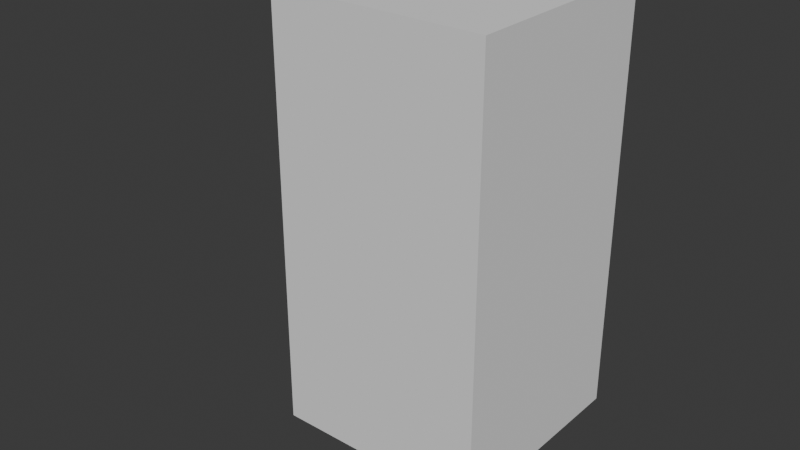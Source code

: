 # Source: animation_test.blend  (saved by Blender 4.1.23; exported with 4.5.12 LTS)
import bpy
from mathutils import Matrix  # noqa: F401  (used for matrix-valued properties, if any)

bpy.ops.wm.read_factory_settings(use_empty=True)
scene = bpy.context.scene
scene.name = 'Scene'

# ---- collections
col_collection = bpy.data.collections.new('Collection'); scene.collection.children.link(col_collection)

# ---- world
world_world = bpy.data.worlds.new('World'); scene.world = world_world
world_world.use_nodes = True; world_world.node_tree.nodes.clear()
_N = world_world.node_tree.nodes; _L = world_world.node_tree.links
n0 = _N.new('ShaderNodeOutputWorld'); n0.name = 'World Output'; n0.location = (300, 300)
n1 = _N.new('ShaderNodeBackground'); n1.name = 'Background'; n1.location = (10, 300)
n1.inputs[0].default_value = (0.05088, 0.05088, 0.05088, 1.0)
_L.new(n1.outputs[0], n0.inputs[0])
n0.is_active_output = True
world_world.color = (0.05088, 0.05088, 0.05088)
world_world.use_sun_shadow = False
world_world.sun_shadow_jitter_overblur = 0.0

# ---- meshes
me_cube_001 = bpy.data.meshes.new('Cube.001')
me_cube_001.from_pydata([(-1.0, 4.371e-08, 1.0), (-1.0, 2.0, 1.0), (-1.0, -4.371e-08, -1.0), (-1.0, 2.0, -1.0), (1.0, 4.371e-08, 1.0), (1.0, 2.0, 1.0), (1.0, -4.371e-08, -1.0), (1.0, 2.0, -1.0), (-1.0, 4.0, 1.0), (-1.0, 4.0, -1.0), (1.0, 4.0, -1.0), (1.0, 4.0, 1.0), (-1.0, -2.186e-08, -0.5), (-1.0, 2.22e-16, 2.22e-16), (-1.0, 2.186e-08, 0.5), (-1.0, 0.5, 1.0), (-1.0, 1.0, 1.0), (-1.0, 1.5, 1.0), (-1.0, 2.0, 0.5), (-1.0, 2.0, -8.742e-08), (-1.0, 2.0, -0.5), (-1.0, 1.5, -1.0), (-1.0, 1.0, -1.0), (-1.0, 0.5, -1.0), (0.5, -4.371e-08, -1.0), (-2.22e-16, -4.371e-08, -1.0), (-0.5, -4.371e-08, -1.0), (-0.5, 2.0, -1.0), (2.22e-16, 2.0, -1.0), (0.5, 2.0, -1.0), (1.0, 1.5, -1.0), (1.0, 1.0, -1.0), (1.0, 0.5, -1.0), (1.0, 2.186e-08, 0.5), (1.0, -2.22e-16, -2.22e-16), (1.0, -2.186e-08, -0.5), (1.0, 2.0, -0.5), (1.0, 2.0, -8.742e-08), (1.0, 2.0, 0.5), (1.0, 1.5, 1.0), (1.0, 1.0, 1.0), (1.0, 0.5, 1.0), (-0.5, 4.371e-08, 1.0), (2.22e-16, 4.371e-08, 1.0), (0.5, 4.371e-08, 1.0), (0.5, 2.0, 1.0), (6.661e-16, 2.0, 1.0), (-0.5, 2.0, 1.0), (-1.0, 4.0, 0.5), (-1.0, 4.0, -1.748e-07), (-1.0, 4.0, -0.5), (-0.5, 4.0, -1.0), (6.661e-16, 4.0, -1.0), (0.5, 4.0, -1.0), (1.0, 4.0, -0.5), (1.0, 4.0, -1.748e-07), (1.0, 4.0, 0.5), (0.5, 4.0, 1.0), (1.11e-15, 4.0, 1.0), (-0.5, 4.0, 1.0), (1.0, 2.5, -1.0), (1.0, 3.0, -1.0), (1.0, 3.5, -1.0), (1.0, 3.5, 1.0), (1.0, 3.0, 1.0), (1.0, 2.5, 1.0), (-1.0, 2.5, 1.0), (-1.0, 3.0, 1.0), (-1.0, 3.5, 1.0), (-1.0, 3.5, -1.0), (-1.0, 3.0, -1.0), (-1.0, 2.5, -1.0), (0.5, 2.5, -1.0), (0.5, 3.0, -1.0), (0.5, 3.5, -1.0), (3.331e-16, 2.5, -1.0), (4.441e-16, 3.0, -1.0), (5.551e-16, 3.5, -1.0), (-0.5, 2.5, -1.0), (-0.5, 3.0, -1.0), (-0.5, 3.5, -1.0), (-0.5, 2.5, 1.0), (-0.5, 3.0, 1.0), (-0.5, 3.5, 1.0), (7.772e-16, 2.5, 1.0), (8.882e-16, 3.0, 1.0), (9.992e-16, 3.5, 1.0), (0.5, 2.5, 1.0), (0.5, 3.0, 1.0), (0.5, 3.5, 1.0), (-1.0, 2.5, -0.5), (-1.0, 3.0, -0.5), (-1.0, 3.5, -0.5), (-1.0, 2.5, -1.093e-07), (-1.0, 3.0, -1.311e-07), (-1.0, 3.5, -1.53e-07), (-1.0, 2.5, 0.5), (-1.0, 3.0, 0.5), (-1.0, 3.5, 0.5), (0.5, 4.0, -0.5), (0.5, 4.0, -1.748e-07), (0.5, 4.0, 0.5), (7.772e-16, 4.0, -0.5), (8.882e-16, 4.0, -1.748e-07), (9.992e-16, 4.0, 0.5), (-0.5, 4.0, -0.5), (-0.5, 4.0, -1.748e-07), (-0.5, 4.0, 0.5), (1.0, 2.5, 0.5), (1.0, 3.0, 0.5), (1.0, 3.5, 0.5), (1.0, 2.5, -1.093e-07), (1.0, 3.0, -1.311e-07), (1.0, 3.5, -1.53e-07), (1.0, 2.5, -0.5), (1.0, 3.0, -0.5), (1.0, 3.5, -0.5), (-0.5, -2.186e-08, -0.5), (-0.5, 1.11e-16, 1.11e-16), (-0.5, 2.186e-08, 0.5), (-1.11e-16, -2.186e-08, -0.5), (0.0, 0.0, 0.0), (1.11e-16, 2.186e-08, 0.5), (0.5, -2.186e-08, -0.5), (0.5, -1.11e-16, -1.11e-16), (0.5, 2.186e-08, 0.5), (0.5, 0.5, 1.0), (3.331e-16, 0.5, 1.0), (-0.5, 0.5, 1.0), (0.5, 1.0, 1.0), (4.441e-16, 1.0, 1.0), (-0.5, 1.0, 1.0), (0.5, 1.5, 1.0), (5.551e-16, 1.5, 1.0), (-0.5, 1.5, 1.0), (1.0, 0.5, -0.5), (1.0, 0.5, -2.186e-08), (1.0, 0.5, 0.5), (1.0, 1.0, -0.5), (1.0, 1.0, -4.371e-08), (1.0, 1.0, 0.5), (1.0, 1.5, -0.5), (1.0, 1.5, -6.557e-08), (1.0, 1.5, 0.5), (-0.5, 0.5, -1.0), (-1.11e-16, 0.5, -1.0), (0.5, 0.5, -1.0), (-0.5, 1.0, -1.0), (0.0, 1.0, -1.0), (0.5, 1.0, -1.0), (-0.5, 1.5, -1.0), (1.11e-16, 1.5, -1.0), (0.5, 1.5, -1.0), (-1.0, 0.5, 0.5), (-1.0, 0.5, -2.186e-08), (-1.0, 0.5, -0.5), (-1.0, 1.0, 0.5), (-1.0, 1.0, -4.371e-08), (-1.0, 1.0, -0.5), (-1.0, 1.5, 0.5), (-1.0, 1.5, -6.557e-08), (-1.0, 1.5, -0.5)], [], [(20, 21, 161), (29, 30, 152), (38, 39, 143), (47, 17, 134), (33, 44, 125), (62, 54, 116), (48, 59, 107), (68, 48, 98), (63, 57, 89), (69, 51, 80), (74, 10, 62), (77, 53, 74), (80, 52, 77), (29, 60, 7), (72, 61, 60), (73, 62, 61), (28, 72, 29), (75, 73, 72), (76, 74, 73), (27, 75, 28), (78, 76, 75), (79, 77, 76), (3, 78, 27), (71, 79, 78), (70, 80, 79), (83, 8, 68), (86, 59, 83), (89, 58, 86), (47, 66, 1), (81, 67, 66), (82, 68, 67), (46, 81, 47), (84, 82, 81), (85, 83, 82), (45, 84, 46), (87, 85, 84), (88, 86, 85), (5, 87, 45), (65, 88, 87), (64, 89, 88), (92, 9, 69), (95, 50, 92), (98, 49, 95), (20, 71, 3), (90, 70, 71), (91, 69, 70), (19, 90, 20), (93, 91, 90), (94, 92, 91), (18, 93, 19), (96, 94, 93), (97, 95, 94), (1, 96, 18), (66, 97, 96), (67, 98, 97), (101, 11, 56), (104, 57, 101), (107, 58, 104), (53, 54, 10), (99, 55, 54), (100, 56, 55), (52, 99, 53), (102, 100, 99), (103, 101, 100), (51, 102, 52), (105, 103, 102), (106, 104, 103), (9, 105, 51), (50, 106, 105), (49, 107, 106), (110, 11, 63), (113, 56, 110), (116, 55, 113), (38, 65, 5), (108, 64, 65), (109, 63, 64), (37, 108, 38), (111, 109, 108), (112, 110, 109), (36, 111, 37), (114, 112, 111), (115, 113, 112), (7, 114, 36), (60, 115, 114), (61, 116, 115), (119, 0, 14), (122, 42, 119), (125, 43, 122), (26, 12, 2), (117, 13, 12), (118, 14, 13), (25, 117, 26), (120, 118, 117), (121, 119, 118), (24, 120, 25), (123, 121, 120), (124, 122, 121), (6, 123, 24), (35, 124, 123), (34, 125, 124), (128, 0, 42), (131, 15, 128), (134, 16, 131), (41, 44, 4), (126, 43, 44), (127, 42, 43), (40, 126, 41), (129, 127, 126), (130, 128, 127), (39, 129, 40), (132, 130, 129), (133, 131, 130), (5, 132, 39), (45, 133, 132), (46, 134, 133), (137, 4, 33), (140, 41, 137), (143, 40, 140), (32, 35, 6), (135, 34, 35), (136, 33, 34), (31, 135, 32), (138, 136, 135), (139, 137, 136), (30, 138, 31), (141, 139, 138), (142, 140, 139), (7, 141, 30), (36, 142, 141), (37, 143, 142), (146, 6, 24), (149, 32, 146), (152, 31, 149), (23, 26, 2), (144, 25, 26), (145, 24, 25), (22, 144, 23), (147, 145, 144), (148, 146, 145), (21, 147, 22), (150, 148, 147), (151, 149, 148), (3, 150, 21), (27, 151, 150), (28, 152, 151), (155, 2, 12), (158, 23, 155), (161, 22, 158), (15, 14, 0), (153, 13, 14), (154, 12, 13), (16, 153, 15), (156, 154, 153), (157, 155, 154), (17, 156, 16), (159, 157, 156), (160, 158, 157), (1, 159, 17), (18, 160, 159), (19, 161, 160), (20, 3, 21), (29, 7, 30), (38, 5, 39), (47, 1, 17), (33, 4, 44), (62, 10, 54), (48, 8, 59), (68, 8, 48), (63, 11, 57), (69, 9, 51), (74, 53, 10), (77, 52, 53), (80, 51, 52), (29, 72, 60), (72, 73, 61), (73, 74, 62), (28, 75, 72), (75, 76, 73), (76, 77, 74), (27, 78, 75), (78, 79, 76), (79, 80, 77), (3, 71, 78), (71, 70, 79), (70, 69, 80), (83, 59, 8), (86, 58, 59), (89, 57, 58), (47, 81, 66), (81, 82, 67), (82, 83, 68), (46, 84, 81), (84, 85, 82), (85, 86, 83), (45, 87, 84), (87, 88, 85), (88, 89, 86), (5, 65, 87), (65, 64, 88), (64, 63, 89), (92, 50, 9), (95, 49, 50), (98, 48, 49), (20, 90, 71), (90, 91, 70), (91, 92, 69), (19, 93, 90), (93, 94, 91), (94, 95, 92), (18, 96, 93), (96, 97, 94), (97, 98, 95), (1, 66, 96), (66, 67, 97), (67, 68, 98), (101, 57, 11), (104, 58, 57), (107, 59, 58), (53, 99, 54), (99, 100, 55), (100, 101, 56), (52, 102, 99), (102, 103, 100), (103, 104, 101), (51, 105, 102), (105, 106, 103), (106, 107, 104), (9, 50, 105), (50, 49, 106), (49, 48, 107), (110, 56, 11), (113, 55, 56), (116, 54, 55), (38, 108, 65), (108, 109, 64), (109, 110, 63), (37, 111, 108), (111, 112, 109), (112, 113, 110), (36, 114, 111), (114, 115, 112), (115, 116, 113), (7, 60, 114), (60, 61, 115), (61, 62, 116), (119, 42, 0), (122, 43, 42), (125, 44, 43), (26, 117, 12), (117, 118, 13), (118, 119, 14), (25, 120, 117), (120, 121, 118), (121, 122, 119), (24, 123, 120), (123, 124, 121), (124, 125, 122), (6, 35, 123), (35, 34, 124), (34, 33, 125), (128, 15, 0), (131, 16, 15), (134, 17, 16), (41, 126, 44), (126, 127, 43), (127, 128, 42), (40, 129, 126), (129, 130, 127), (130, 131, 128), (39, 132, 129), (132, 133, 130), (133, 134, 131), (5, 45, 132), (45, 46, 133), (46, 47, 134), (137, 41, 4), (140, 40, 41), (143, 39, 40), (32, 135, 35), (135, 136, 34), (136, 137, 33), (31, 138, 135), (138, 139, 136), (139, 140, 137), (30, 141, 138), (141, 142, 139), (142, 143, 140), (7, 36, 141), (36, 37, 142), (37, 38, 143), (146, 32, 6), (149, 31, 32), (152, 30, 31), (23, 144, 26), (144, 145, 25), (145, 146, 24), (22, 147, 144), (147, 148, 145), (148, 149, 146), (21, 150, 147), (150, 151, 148), (151, 152, 149), (3, 27, 150), (27, 28, 151), (28, 29, 152), (155, 23, 2), (158, 22, 23), (161, 21, 22), (15, 153, 14), (153, 154, 13), (154, 155, 12), (16, 156, 153), (156, 157, 154), (157, 158, 155), (17, 159, 156), (159, 160, 157), (160, 161, 158), (1, 18, 159), (18, 19, 160), (19, 20, 161)])
_uv = me_cube_001.uv_layers.new(name='UVMap')
_uv.uv.foreach_set('vector', [0.625, 0.1875, 0.5625, 0.25, 0.5625, 0.1875, 0.625, 0.4375, 0.5625, 0.5, 0.5625, 0.4375, 0.625, 0.6875, 0.5625, 0.75, 0.5625, 0.6875, 0.625, 0.9375, 0.5625, 1.0, 0.5625, 0.9375, 0.375, 0.6875, 0.3125, 0.75, 0.3125, 0.6875, 0.625, 0.5, 0.625, 0.5625, 0.625, 0.5625, 0.875, 0.6875, 0.8125, 0.75, 0.8125, 0.6875, 0.625, 0.0, 0.625, 0.0625, 0.625, 0.0625, 0.625, 0.75, 0.625, 0.8125, 0.625, 0.8125, 0.625, 0.25, 0.625, 0.3125, 0.625, 0.3125, 0.625, 0.4375, 0.625, 0.5, 0.625, 0.5, 0.625, 0.375, 0.625, 0.4375, 0.625, 0.4375, 0.625, 0.3125, 0.625, 0.375, 0.625, 0.375, 0.625, 0.4375, 0.625, 0.5, 0.625, 0.5, 0.625, 0.4375, 0.625, 0.5, 0.625, 0.5, 0.625, 0.4375, 0.625, 0.5, 0.625, 0.5, 0.625, 0.375, 0.625, 0.4375, 0.625, 0.4375, 0.625, 0.375, 0.625, 0.4375, 0.625, 0.4375, 0.625, 0.375, 0.625, 0.4375, 0.625, 0.4375, 0.625, 0.3125, 0.625, 0.375, 0.625, 0.375, 0.625, 0.3125, 0.625, 0.375, 0.625, 0.375, 0.625, 0.3125, 0.625, 0.375, 0.625, 0.375, 0.625, 0.25, 0.625, 0.3125, 0.625, 0.3125, 0.625, 0.25, 0.625, 0.3125, 0.625, 0.3125, 0.625, 0.25, 0.625, 0.3125, 0.625, 0.3125, 0.625, 0.9375, 0.625, 1.0, 0.625, 1.0, 0.625, 0.875, 0.625, 0.9375, 0.625, 0.9375, 0.625, 0.8125, 0.625, 0.875, 0.625, 0.875, 0.625, 0.9375, 0.625, 1.0, 0.625, 1.0, 0.625, 0.9375, 0.625, 1.0, 0.625, 1.0, 0.625, 0.9375, 0.625, 1.0, 0.625, 1.0, 0.625, 0.875, 0.625, 0.9375, 0.625, 0.9375, 0.625, 0.875, 0.625, 0.9375, 0.625, 0.9375, 0.625, 0.875, 0.625, 0.9375, 0.625, 0.9375, 0.625, 0.8125, 0.625, 0.875, 0.625, 0.875, 0.625, 0.8125, 0.625, 0.875, 0.625, 0.875, 0.625, 0.8125, 0.625, 0.875, 0.625, 0.875, 0.625, 0.75, 0.625, 0.8125, 0.625, 0.8125, 0.625, 0.75, 0.625, 0.8125, 0.625, 0.8125, 0.625, 0.75, 0.625, 0.8125, 0.625, 0.8125, 0.625, 0.1875, 0.625, 0.25, 0.625, 0.25, 0.625, 0.125, 0.625, 0.1875, 0.625, 0.1875, 0.625, 0.0625, 0.625, 0.125, 0.625, 0.125, 0.625, 0.1875, 0.625, 0.25, 0.625, 0.25, 0.625, 0.1875, 0.625, 0.25, 0.625, 0.25, 0.625, 0.1875, 0.625, 0.25, 0.625, 0.25, 0.625, 0.125, 0.625, 0.1875, 0.625, 0.1875, 0.625, 0.125, 0.625, 0.1875, 0.625, 0.1875, 0.625, 0.125, 0.625, 0.1875, 0.625, 0.1875, 0.625, 0.0625, 0.625, 0.125, 0.625, 0.125, 0.625, 0.0625, 0.625, 0.125, 0.625, 0.125, 0.625, 0.0625, 0.625, 0.125, 0.625, 0.125, 0.625, 0.0, 0.625, 0.0625, 0.625, 0.0625, 0.625, 0.0, 0.625, 0.0625, 0.625, 0.0625, 0.625, 0.0, 0.625, 0.0625, 0.625, 0.0625, 0.6875, 0.6875, 0.625, 0.75, 0.625, 0.6875, 0.75, 0.6875, 0.6875, 0.75, 0.6875, 0.6875, 0.8125, 0.6875, 0.75, 0.75, 0.75, 0.6875, 0.6875, 0.5, 0.625, 0.5625, 0.625, 0.5, 0.6875, 0.5625, 0.625, 0.625, 0.625, 0.5625, 0.6875, 0.625, 0.625, 0.6875, 0.625, 0.625, 0.75, 0.5, 0.6875, 0.5625, 0.6875, 0.5, 0.75, 0.5625, 0.6875, 0.625, 0.6875, 0.5625, 0.75, 0.625, 0.6875, 0.6875, 0.6875, 0.625, 0.8125, 0.5, 0.75, 0.5625, 0.75, 0.5, 0.8125, 0.5625, 0.75, 0.625, 0.75, 0.5625, 0.8125, 0.625, 0.75, 0.6875, 0.75, 0.625, 0.875, 0.5, 0.8125, 0.5625, 0.8125, 0.5, 0.875, 0.5625, 0.8125, 0.625, 0.8125, 0.5625, 0.875, 0.625, 0.8125, 0.6875, 0.8125, 0.625, 0.625, 0.6875, 0.625, 0.75, 0.625, 0.75, 0.625, 0.625, 0.625, 0.6875, 0.625, 0.6875, 0.625, 0.5625, 0.625, 0.625, 0.625, 0.625, 0.625, 0.6875, 0.625, 0.75, 0.625, 0.75, 0.625, 0.6875, 0.625, 0.75, 0.625, 0.75, 0.625, 0.6875, 0.625, 0.75, 0.625, 0.75, 0.625, 0.625, 0.625, 0.6875, 0.625, 0.6875, 0.625, 0.625, 0.625, 0.6875, 0.625, 0.6875, 0.625, 0.625, 0.625, 0.6875, 0.625, 0.6875, 0.625, 0.5625, 0.625, 0.625, 0.625, 0.625, 0.625, 0.5625, 0.625, 0.625, 0.625, 0.625, 0.625, 0.5625, 0.625, 0.625, 0.625, 0.625, 0.625, 0.5, 0.625, 0.5625, 0.625, 0.5625, 0.625, 0.5, 0.625, 0.5625, 0.625, 0.5625, 0.625, 0.5, 0.625, 0.5625, 0.625, 0.5625, 0.1875, 0.6875, 0.125, 0.75, 0.125, 0.6875, 0.25, 0.6875, 0.1875, 0.75, 0.1875, 0.6875, 0.3125, 0.6875, 0.25, 0.75, 0.25, 0.6875, 0.1875, 0.5, 0.125, 0.5625, 0.125, 0.5, 0.1875, 0.5625, 0.125, 0.625, 0.125, 0.5625, 0.1875, 0.625, 0.125, 0.6875, 0.125, 0.625, 0.25, 0.5, 0.1875, 0.5625, 0.1875, 0.5, 0.25, 0.5625, 0.1875, 0.625, 0.1875, 0.5625, 0.25, 0.625, 0.1875, 0.6875, 0.1875, 0.625, 0.3125, 0.5, 0.25, 0.5625, 0.25, 0.5, 0.3125, 0.5625, 0.25, 0.625, 0.25, 0.5625, 0.3125, 0.625, 0.25, 0.6875, 0.25, 0.625, 0.375, 0.5, 0.3125, 0.5625, 0.3125, 0.5, 0.375, 0.5625, 0.3125, 0.625, 0.3125, 0.5625, 0.375, 0.625, 0.3125, 0.6875, 0.3125, 0.625, 0.4375, 0.9375, 0.375, 1.0, 0.375, 0.9375, 0.5, 0.9375, 0.4375, 1.0, 0.4375, 0.9375, 0.5625, 0.9375, 0.5, 1.0, 0.5, 0.9375, 0.4375, 0.75, 0.375, 0.8125, 0.375, 0.75, 0.4375, 0.8125, 0.375, 0.875, 0.375, 0.8125, 0.4375, 0.875, 0.375, 0.9375, 0.375, 0.875, 0.5, 0.75, 0.4375, 0.8125, 0.4375, 0.75, 0.5, 0.8125, 0.4375, 0.875, 0.4375, 0.8125, 0.5, 0.875, 0.4375, 0.9375, 0.4375, 0.875, 0.5625, 0.75, 0.5, 0.8125, 0.5, 0.75, 0.5625, 0.8125, 0.5, 0.875, 0.5, 0.8125, 0.5625, 0.875, 0.5, 0.9375, 0.5, 0.875, 0.625, 0.75, 0.5625, 0.8125, 0.5625, 0.75, 0.625, 0.8125, 0.5625, 0.875, 0.5625, 0.8125, 0.625, 0.875, 0.5625, 0.9375, 0.5625, 0.875, 0.4375, 0.6875, 0.375, 0.75, 0.375, 0.6875, 0.5, 0.6875, 0.4375, 0.75, 0.4375, 0.6875, 0.5625, 0.6875, 0.5, 0.75, 0.5, 0.6875, 0.4375, 0.5, 0.375, 0.5625, 0.375, 0.5, 0.4375, 0.5625, 0.375, 0.625, 0.375, 0.5625, 0.4375, 0.625, 0.375, 0.6875, 0.375, 0.625, 0.5, 0.5, 0.4375, 0.5625, 0.4375, 0.5, 0.5, 0.5625, 0.4375, 0.625, 0.4375, 0.5625, 0.5, 0.625, 0.4375, 0.6875, 0.4375, 0.625, 0.5625, 0.5, 0.5, 0.5625, 0.5, 0.5, 0.5625, 0.5625, 0.5, 0.625, 0.5, 0.5625, 0.5625, 0.625, 0.5, 0.6875, 0.5, 0.625, 0.625, 0.5, 0.5625, 0.5625, 0.5625, 0.5, 0.625, 0.5625, 0.5625, 0.625, 0.5625, 0.5625, 0.625, 0.625, 0.5625, 0.6875, 0.5625, 0.625, 0.4375, 0.4375, 0.375, 0.5, 0.375, 0.4375, 0.5, 0.4375, 0.4375, 0.5, 0.4375, 0.4375, 0.5625, 0.4375, 0.5, 0.5, 0.5, 0.4375, 0.4375, 0.25, 0.375, 0.3125, 0.375, 0.25, 0.4375, 0.3125, 0.375, 0.375, 0.375, 0.3125, 0.4375, 0.375, 0.375, 0.4375, 0.375, 0.375, 0.5, 0.25, 0.4375, 0.3125, 0.4375, 0.25, 0.5, 0.3125, 0.4375, 0.375, 0.4375, 0.3125, 0.5, 0.375, 0.4375, 0.4375, 0.4375, 0.375, 0.5625, 0.25, 0.5, 0.3125, 0.5, 0.25, 0.5625, 0.3125, 0.5, 0.375, 0.5, 0.3125, 0.5625, 0.375, 0.5, 0.4375, 0.5, 0.375, 0.625, 0.25, 0.5625, 0.3125, 0.5625, 0.25, 0.625, 0.3125, 0.5625, 0.375, 0.5625, 0.3125, 0.625, 0.375, 0.5625, 0.4375, 0.5625, 0.375, 0.4375, 0.1875, 0.375, 0.25, 0.375, 0.1875, 0.5, 0.1875, 0.4375, 0.25, 0.4375, 0.1875, 0.5625, 0.1875, 0.5, 0.25, 0.5, 0.1875, 0.4375, 0.0, 0.375, 0.0625, 0.375, 0.0, 0.4375, 0.0625, 0.375, 0.125, 0.375, 0.0625, 0.4375, 0.125, 0.375, 0.1875, 0.375, 0.125, 0.5, 0.0, 0.4375, 0.0625, 0.4375, 0.0, 0.5, 0.0625, 0.4375, 0.125, 0.4375, 0.0625, 0.5, 0.125, 0.4375, 0.1875, 0.4375, 0.125, 0.5625, 0.0, 0.5, 0.0625, 0.5, 0.0, 0.5625, 0.0625, 0.5, 0.125, 0.5, 0.0625, 0.5625, 0.125, 0.5, 0.1875, 0.5, 0.125, 0.625, 0.0, 0.5625, 0.0625, 0.5625, 0.0, 0.625, 0.0625, 0.5625, 0.125, 0.5625, 0.0625, 0.625, 0.125, 0.5625, 0.1875, 0.5625, 0.125, 0.625, 0.1875, 0.625, 0.25, 0.5625, 0.25, 0.625, 0.4375, 0.625, 0.5, 0.5625, 0.5, 0.625, 0.6875, 0.625, 0.75, 0.5625, 0.75, 0.625, 0.9375, 0.625, 1.0, 0.5625, 1.0, 0.375, 0.6875, 0.375, 0.75, 0.3125, 0.75, 0.625, 0.5, 0.625, 0.5, 0.625, 0.5625, 0.875, 0.6875, 0.875, 0.75, 0.8125, 0.75, 0.625, 0.0, 0.625, 0.0, 0.625, 0.0625, 0.625, 0.75, 0.625, 0.75, 0.625, 0.8125, 0.625, 0.25, 0.625, 0.25, 0.625, 0.3125, 0.625, 0.4375, 0.625, 0.4375, 0.625, 0.5, 0.625, 0.375, 0.625, 0.375, 0.625, 0.4375, 0.625, 0.3125, 0.625, 0.3125, 0.625, 0.375, 0.625, 0.4375, 0.625, 0.4375, 0.625, 0.5, 0.625, 0.4375, 0.625, 0.4375, 0.625, 0.5, 0.625, 0.4375, 0.625, 0.4375, 0.625, 0.5, 0.625, 0.375, 0.625, 0.375, 0.625, 0.4375, 0.625, 0.375, 0.625, 0.375, 0.625, 0.4375, 0.625, 0.375, 0.625, 0.375, 0.625, 0.4375, 0.625, 0.3125, 0.625, 0.3125, 0.625, 0.375, 0.625, 0.3125, 0.625, 0.3125, 0.625, 0.375, 0.625, 0.3125, 0.625, 0.3125, 0.625, 0.375, 0.625, 0.25, 0.625, 0.25, 0.625, 0.3125, 0.625, 0.25, 0.625, 0.25, 0.625, 0.3125, 0.625, 0.25, 0.625, 0.25, 0.625, 0.3125, 0.625, 0.9375, 0.625, 0.9375, 0.625, 1.0, 0.625, 0.875, 0.625, 0.875, 0.625, 0.9375, 0.625, 0.8125, 0.625, 0.8125, 0.625, 0.875, 0.625, 0.9375, 0.625, 0.9375, 0.625, 1.0, 0.625, 0.9375, 0.625, 0.9375, 0.625, 1.0, 0.625, 0.9375, 0.625, 0.9375, 0.625, 1.0, 0.625, 0.875, 0.625, 0.875, 0.625, 0.9375, 0.625, 0.875, 0.625, 0.875, 0.625, 0.9375, 0.625, 0.875, 0.625, 0.875, 0.625, 0.9375, 0.625, 0.8125, 0.625, 0.8125, 0.625, 0.875, 0.625, 0.8125, 0.625, 0.8125, 0.625, 0.875, 0.625, 0.8125, 0.625, 0.8125, 0.625, 0.875, 0.625, 0.75, 0.625, 0.75, 0.625, 0.8125, 0.625, 0.75, 0.625, 0.75, 0.625, 0.8125, 0.625, 0.75, 0.625, 0.75, 0.625, 0.8125, 0.625, 0.1875, 0.625, 0.1875, 0.625, 0.25, 0.625, 0.125, 0.625, 0.125, 0.625, 0.1875, 0.625, 0.0625, 0.625, 0.0625, 0.625, 0.125, 0.625, 0.1875, 0.625, 0.1875, 0.625, 0.25, 0.625, 0.1875, 0.625, 0.1875, 0.625, 0.25, 0.625, 0.1875, 0.625, 0.1875, 0.625, 0.25, 0.625, 0.125, 0.625, 0.125, 0.625, 0.1875, 0.625, 0.125, 0.625, 0.125, 0.625, 0.1875, 0.625, 0.125, 0.625, 0.125, 0.625, 0.1875, 0.625, 0.0625, 0.625, 0.0625, 0.625, 0.125, 0.625, 0.0625, 0.625, 0.0625, 0.625, 0.125, 0.625, 0.0625, 0.625, 0.0625, 0.625, 0.125, 0.625, 0.0, 0.625, 0.0, 0.625, 0.0625, 0.625, 0.0, 0.625, 0.0, 0.625, 0.0625, 0.625, 0.0, 0.625, 0.0, 0.625, 0.0625, 0.6875, 0.6875, 0.6875, 0.75, 0.625, 0.75, 0.75, 0.6875, 0.75, 0.75, 0.6875, 0.75, 0.8125, 0.6875, 0.8125, 0.75, 0.75, 0.75, 0.6875, 0.5, 0.6875, 0.5625, 0.625, 0.5625, 0.6875, 0.5625, 0.6875, 0.625, 0.625, 0.625, 0.6875, 0.625, 0.6875, 0.6875, 0.625, 0.6875, 0.75, 0.5, 0.75, 0.5625, 0.6875, 0.5625, 0.75, 0.5625, 0.75, 0.625, 0.6875, 0.625, 0.75, 0.625, 0.75, 0.6875, 0.6875, 0.6875, 0.8125, 0.5, 0.8125, 0.5625, 0.75, 0.5625, 0.8125, 0.5625, 0.8125, 0.625, 0.75, 0.625, 0.8125, 0.625, 0.8125, 0.6875, 0.75, 0.6875, 0.875, 0.5, 0.875, 0.5625, 0.8125, 0.5625, 0.875, 0.5625, 0.875, 0.625, 0.8125, 0.625, 0.875, 0.625, 0.875, 0.6875, 0.8125, 0.6875, 0.625, 0.6875, 0.625, 0.6875, 0.625, 0.75, 0.625, 0.625, 0.625, 0.625, 0.625, 0.6875, 0.625, 0.5625, 0.625, 0.5625, 0.625, 0.625, 0.625, 0.6875, 0.625, 0.6875, 0.625, 0.75, 0.625, 0.6875, 0.625, 0.6875, 0.625, 0.75, 0.625, 0.6875, 0.625, 0.6875, 0.625, 0.75, 0.625, 0.625, 0.625, 0.625, 0.625, 0.6875, 0.625, 0.625, 0.625, 0.625, 0.625, 0.6875, 0.625, 0.625, 0.625, 0.625, 0.625, 0.6875, 0.625, 0.5625, 0.625, 0.5625, 0.625, 0.625, 0.625, 0.5625, 0.625, 0.5625, 0.625, 0.625, 0.625, 0.5625, 0.625, 0.5625, 0.625, 0.625, 0.625, 0.5, 0.625, 0.5, 0.625, 0.5625, 0.625, 0.5, 0.625, 0.5, 0.625, 0.5625, 0.625, 0.5, 0.625, 0.5, 0.625, 0.5625, 0.1875, 0.6875, 0.1875, 0.75, 0.125, 0.75, 0.25, 0.6875, 0.25, 0.75, 0.1875, 0.75, 0.3125, 0.6875, 0.3125, 0.75, 0.25, 0.75, 0.1875, 0.5, 0.1875, 0.5625, 0.125, 0.5625, 0.1875, 0.5625, 0.1875, 0.625, 0.125, 0.625, 0.1875, 0.625, 0.1875, 0.6875, 0.125, 0.6875, 0.25, 0.5, 0.25, 0.5625, 0.1875, 0.5625, 0.25, 0.5625, 0.25, 0.625, 0.1875, 0.625, 0.25, 0.625, 0.25, 0.6875, 0.1875, 0.6875, 0.3125, 0.5, 0.3125, 0.5625, 0.25, 0.5625, 0.3125, 0.5625, 0.3125, 0.625, 0.25, 0.625, 0.3125, 0.625, 0.3125, 0.6875, 0.25, 0.6875, 0.375, 0.5, 0.375, 0.5625, 0.3125, 0.5625, 0.375, 0.5625, 0.375, 0.625, 0.3125, 0.625, 0.375, 0.625, 0.375, 0.6875, 0.3125, 0.6875, 0.4375, 0.9375, 0.4375, 1.0, 0.375, 1.0, 0.5, 0.9375, 0.5, 1.0, 0.4375, 1.0, 0.5625, 0.9375, 0.5625, 1.0, 0.5, 1.0, 0.4375, 0.75, 0.4375, 0.8125, 0.375, 0.8125, 0.4375, 0.8125, 0.4375, 0.875, 0.375, 0.875, 0.4375, 0.875, 0.4375, 0.9375, 0.375, 0.9375, 0.5, 0.75, 0.5, 0.8125, 0.4375, 0.8125, 0.5, 0.8125, 0.5, 0.875, 0.4375, 0.875, 0.5, 0.875, 0.5, 0.9375, 0.4375, 0.9375, 0.5625, 0.75, 0.5625, 0.8125, 0.5, 0.8125, 0.5625, 0.8125, 0.5625, 0.875, 0.5, 0.875, 0.5625, 0.875, 0.5625, 0.9375, 0.5, 0.9375, 0.625, 0.75, 0.625, 0.8125, 0.5625, 0.8125, 0.625, 0.8125, 0.625, 0.875, 0.5625, 0.875, 0.625, 0.875, 0.625, 0.9375, 0.5625, 0.9375, 0.4375, 0.6875, 0.4375, 0.75, 0.375, 0.75, 0.5, 0.6875, 0.5, 0.75, 0.4375, 0.75, 0.5625, 0.6875, 0.5625, 0.75, 0.5, 0.75, 0.4375, 0.5, 0.4375, 0.5625, 0.375, 0.5625, 0.4375, 0.5625, 0.4375, 0.625, 0.375, 0.625, 0.4375, 0.625, 0.4375, 0.6875, 0.375, 0.6875, 0.5, 0.5, 0.5, 0.5625, 0.4375, 0.5625, 0.5, 0.5625, 0.5, 0.625, 0.4375, 0.625, 0.5, 0.625, 0.5, 0.6875, 0.4375, 0.6875, 0.5625, 0.5, 0.5625, 0.5625, 0.5, 0.5625, 0.5625, 0.5625, 0.5625, 0.625, 0.5, 0.625, 0.5625, 0.625, 0.5625, 0.6875, 0.5, 0.6875, 0.625, 0.5, 0.625, 0.5625, 0.5625, 0.5625, 0.625, 0.5625, 0.625, 0.625, 0.5625, 0.625, 0.625, 0.625, 0.625, 0.6875, 0.5625, 0.6875, 0.4375, 0.4375, 0.4375, 0.5, 0.375, 0.5, 0.5, 0.4375, 0.5, 0.5, 0.4375, 0.5, 0.5625, 0.4375, 0.5625, 0.5, 0.5, 0.5, 0.4375, 0.25, 0.4375, 0.3125, 0.375, 0.3125, 0.4375, 0.3125, 0.4375, 0.375, 0.375, 0.375, 0.4375, 0.375, 0.4375, 0.4375, 0.375, 0.4375, 0.5, 0.25, 0.5, 0.3125, 0.4375, 0.3125, 0.5, 0.3125, 0.5, 0.375, 0.4375, 0.375, 0.5, 0.375, 0.5, 0.4375, 0.4375, 0.4375, 0.5625, 0.25, 0.5625, 0.3125, 0.5, 0.3125, 0.5625, 0.3125, 0.5625, 0.375, 0.5, 0.375, 0.5625, 0.375, 0.5625, 0.4375, 0.5, 0.4375, 0.625, 0.25, 0.625, 0.3125, 0.5625, 0.3125, 0.625, 0.3125, 0.625, 0.375, 0.5625, 0.375, 0.625, 0.375, 0.625, 0.4375, 0.5625, 0.4375, 0.4375, 0.1875, 0.4375, 0.25, 0.375, 0.25, 0.5, 0.1875, 0.5, 0.25, 0.4375, 0.25, 0.5625, 0.1875, 0.5625, 0.25, 0.5, 0.25, 0.4375, 0.0, 0.4375, 0.0625, 0.375, 0.0625, 0.4375, 0.0625, 0.4375, 0.125, 0.375, 0.125, 0.4375, 0.125, 0.4375, 0.1875, 0.375, 0.1875, 0.5, 0.0, 0.5, 0.0625, 0.4375, 0.0625, 0.5, 0.0625, 0.5, 0.125, 0.4375, 0.125, 0.5, 0.125, 0.5, 0.1875, 0.4375, 0.1875, 0.5625, 0.0, 0.5625, 0.0625, 0.5, 0.0625, 0.5625, 0.0625, 0.5625, 0.125, 0.5, 0.125, 0.5625, 0.125, 0.5625, 0.1875, 0.5, 0.1875, 0.625, 0.0, 0.625, 0.0625, 0.5625, 0.0625, 0.625, 0.0625, 0.625, 0.125, 0.5625, 0.125, 0.625, 0.125, 0.625, 0.1875, 0.5625, 0.1875])
me_cube_001.update()
arm_armature = bpy.data.armatures.new('Armature')  # bones are not reproduced

# ---- objects
ob_cube = bpy.data.objects.new('Cube', me_cube_001)
ob_armature = bpy.data.objects.new('Armature', arm_armature)

# ---- transforms, parenting, visibility, modifiers, constraints
ob_cube.parent = ob_armature
ob_cube.matrix_parent_inverse = Matrix(((1.0, 0.0, 0.0, -0.0), (0.0, -4.371e-08, 1.0, 0.0), (0.0, -1.0, -4.371e-08, 0.0), (-0.0, 0.0, -0.0, 1.0)))
ob_cube.location = (0.0, 0.0, 0.0)
ob_cube.rotation_euler = (1.571, 0.0, 0.0)
_vg = ob_cube.vertex_groups.new(name='Bone')
for _i, _w in zip([0, 1, 2, 3, 4, 5, 6, 7, 8, 9, 10, 11, 12, 13, 14, 15, 16, 17, 18, 19, 20, 21, 22, 23, 24, 25, 26, 27, 28, 29, 30, 31, 32, 33, 34, 35, 36, 37, 38, 39, 40, 41, 42, 43, 44, 45, 46, 47, 60, 61, 62, 63, 64, 65, 66, 67, 68, 69, 70, 71, 72, 73, 74, 75, 76, 77, 78, 79, 80, 81, 82, 83, 84, 85, 86, 87, 88, 89, 90, 91, 92, 93, 94, 95, 96, 97, 98, 108, 109, 110, 111, 112, 113, 114, 115, 116, 117, 118, 119, 120, 121, 122, 123, 124, 125, 126, 127, 128, 129, 130, 131, 132, 133, 134, 135, 136, 137, 138, 139, 140, 141, 142, 143, 144, 145, 146, 147, 148, 149, 150, 151, 152, 153, 154, 155, 156, 157, 158, 159, 160, 161], [0.9696, 0.5, 0.9703, 0.5, 0.9703, 0.5, 0.9696, 0.5, 0.009439, 0.01075, 0.009439, 0.01075, 0.9755, 0.979, 0.9754, 0.9498, 0.8942, 0.768, 0.5, 0.5, 0.5, 0.768, 0.8943, 0.95, 0.9754, 0.979, 0.9755, 0.5, 0.5, 0.5, 0.768, 0.8942, 0.9498, 0.9755, 0.979, 0.9754, 0.5, 0.5, 0.5, 0.768, 0.8943, 0.95, 0.9754, 0.979, 0.9755, 0.5, 0.5, 0.5, 0.232, 0.1057, 0.04992, 0.05016, 0.1058, 0.232, 0.232, 0.1057, 0.04992, 0.05016, 0.1058, 0.232, 0.2191, 0.09691, 0.03941, 0.2052, 0.08771, 0.02925, 0.2192, 0.09695, 0.03959, 0.2191, 0.09691, 0.03941, 0.2052, 0.08771, 0.02925, 0.2192, 0.09695, 0.03959, 0.2192, 0.09695, 0.03959, 0.2052, 0.08771, 0.02925, 0.2191, 0.09691, 0.03941, 0.2192, 0.09695, 0.03959, 0.2052, 0.08771, 0.02925, 0.2191, 0.09691, 0.03941, 0.9845, 0.9896, 0.9844, 0.9896, 1.0, 0.9896, 0.9844, 0.9896, 0.9845, 0.9553, 0.9604, 0.9552, 0.9031, 0.9123, 0.9031, 0.7809, 0.7948, 0.7808, 0.9552, 0.9604, 0.9553, 0.9031, 0.9123, 0.9031, 0.7808, 0.7948, 0.7809, 0.9553, 0.9604, 0.9552, 0.9031, 0.9123, 0.9031, 0.7809, 0.7948, 0.7808, 0.9552, 0.9604, 0.9553, 0.9031, 0.9123, 0.9031, 0.7808, 0.7948, 0.7809]): _vg.add([_i], _w, 'REPLACE')
_vg = ob_cube.vertex_groups.new(name='Bone.001')
for _i, _w in zip([0, 1, 2, 3, 4, 5, 6, 7, 8, 9, 10, 11, 15, 16, 17, 18, 19, 20, 21, 22, 23, 27, 28, 29, 30, 31, 32, 36, 37, 38, 39, 40, 41, 45, 46, 47, 48, 49, 50, 51, 52, 53, 54, 55, 56, 57, 58, 59, 60, 61, 62, 63, 64, 65, 66, 67, 68, 69, 70, 71, 72, 73, 74, 75, 76, 77, 78, 79, 80, 81, 82, 83, 84, 85, 86, 87, 88, 89, 90, 91, 92, 93, 94, 95, 96, 97, 98, 99, 100, 101, 102, 103, 104, 105, 106, 107, 108, 109, 110, 111, 112, 113, 114, 115, 116, 126, 127, 128, 129, 130, 131, 132, 133, 134, 135, 136, 137, 138, 139, 140, 141, 142, 143, 144, 145, 146, 147, 148, 149, 150, 151, 152, 153, 154, 155, 156, 157, 158, 159, 160, 161], [0.01075, 0.5, 0.009439, 0.5, 0.009439, 0.5, 0.01075, 0.5, 0.9703, 0.9696, 0.9703, 0.9696, 0.05016, 0.1058, 0.232, 0.5, 0.5, 0.5, 0.232, 0.1057, 0.04992, 0.5, 0.5, 0.5, 0.232, 0.1058, 0.05016, 0.5, 0.5, 0.5, 0.232, 0.1057, 0.04992, 0.5, 0.5, 0.5, 0.9755, 0.979, 0.9754, 0.9754, 0.979, 0.9755, 0.9755, 0.979, 0.9754, 0.9754, 0.979, 0.9755, 0.768, 0.8943, 0.95, 0.9498, 0.8942, 0.768, 0.768, 0.8943, 0.95, 0.9498, 0.8942, 0.768, 0.7809, 0.9031, 0.9553, 0.7948, 0.9123, 0.9604, 0.7808, 0.9031, 0.9552, 0.7809, 0.9031, 0.9553, 0.7948, 0.9123, 0.9604, 0.7808, 0.9031, 0.9552, 0.7808, 0.9031, 0.9552, 0.7948, 0.9123, 0.9604, 0.7809, 0.9031, 0.9553, 0.9845, 0.9896, 0.9844, 0.9896, 1.0, 0.9896, 0.9844, 0.9896, 0.9845, 0.7808, 0.9031, 0.9552, 0.7948, 0.9123, 0.9604, 0.7809, 0.9031, 0.9553, 0.03941, 0.02925, 0.03959, 0.09691, 0.08771, 0.09695, 0.2191, 0.2052, 0.2192, 0.03959, 0.02925, 0.03941, 0.09695, 0.08771, 0.09691, 0.2192, 0.2052, 0.2191, 0.03941, 0.02925, 0.03959, 0.09691, 0.08771, 0.09695, 0.2191, 0.2052, 0.2192, 0.03959, 0.02925, 0.03941, 0.09695, 0.08771, 0.09691, 0.2192, 0.2052, 0.2191]): _vg.add([_i], _w, 'REPLACE')
_m = ob_cube.modifiers.new('Armature', 'ARMATURE')
_m.object = ob_armature
ob_armature.location = (0.0, 0.0, 0.0)
ob_armature.rotation_euler = (1.571, 0.0, 0.0)

# ---- collection membership
col_collection.objects.link(ob_cube)
col_collection.objects.link(ob_armature)

# ---- scene / render settings (as saved in the file)
scene.frame_start = 1; scene.frame_end = 250; scene.frame_set(20)
scene.render.engine = 'BLENDER_EEVEE_NEXT'
scene.cycles.sampling_pattern = 'TABULATED_SOBOL'
scene.eevee.ray_tracing_options.trace_max_roughness = 0.0
bpy.context.view_layer.update()

# ---- added for rendering (the .blend has no active camera and no usable light): camera, sun
cam_auto = bpy.data.cameras.new('AutoCamera')
cam_auto.lens = 50.0
cam_auto.sensor_width = 36.0
cam_auto.clip_end = 1000.0
ob_auto_camera = bpy.data.objects.new('AutoCamera', cam_auto)
scene.collection.objects.link(ob_auto_camera)
ob_auto_camera.location = (5.04806, -6.7329, 6.1965)
ob_auto_camera.rotation_euler = (1.09748, -7.21219e-08, 0.694738)
scene.camera = ob_auto_camera
light_auto_sun = bpy.data.lights.new('AutoSun', 'SUN')
light_auto_sun.energy = 3.0
light_auto_sun.angle = 0.0523599
ob_auto_sun = bpy.data.objects.new('AutoSun', light_auto_sun)
scene.collection.objects.link(ob_auto_sun)
ob_auto_sun.rotation_euler = (0.872665, 0.174533, 0.523599)
bpy.context.view_layer.update()
